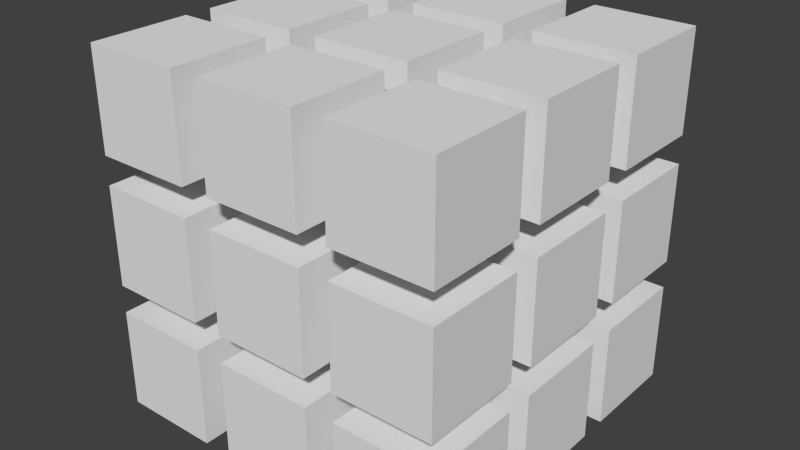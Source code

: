 # Source: character9.blend  (saved by Blender 2.76.0; exported with 4.5.12 LTS)
import bpy
from mathutils import Matrix  # noqa: F401  (used for matrix-valued properties, if any)

bpy.ops.wm.read_factory_settings(use_empty=True)
scene = bpy.context.scene
scene.name = 'Scene'

# ---- collections
col_collection_1 = bpy.data.collections.new('Collection 1'); scene.collection.children.link(col_collection_1)

# ---- materials (node trees are filled in below, after node groups)
mat_material = bpy.data.materials.new('Material')
mat_material.alpha_threshold = 0.0
mat_material.use_transparent_shadow = False
mat_material.roughness = 0.5
mat_material.line_color = (0.0, 0.0, 0.0, 1.0)

# ---- material node trees

# ---- world
world_world = bpy.data.worlds.new('World'); scene.world = world_world
world_world.color = (0.05088, 0.05088, 0.05088)
world_world.use_sun_shadow = False
world_world.sun_shadow_jitter_overblur = 0.0
world_world.cycles.sampling_method = 'MANUAL'
world_world.cycles.sample_map_resolution = 256

# ---- meshes
me_cube = bpy.data.meshes.new('Cube')
me_cube.from_pydata([(-1.6, -1.55, -3.56), (-1.6, -3.55, -3.56), (-3.6, -3.55, -3.56), (-3.6, -1.55, -3.56), (-1.6, -1.55, -1.56), (-1.6, -3.55, -1.56), (-3.6, -3.55, -1.56), (-3.6, -1.55, -1.56), (1.0, -1.55, -3.56), (1.0, -3.55, -3.56), (-1.0, -3.55, -3.56), (-1.0, -1.55, -3.56), (1.0, -1.55, -1.56), (1.0, -3.55, -1.56), (-1.0, -3.55, -1.56), (-1.0, -1.55, -1.56), (3.6, -1.55, -3.56), (3.6, -3.55, -3.56), (1.6, -3.55, -3.56), (1.6, -1.55, -3.56), (3.6, -1.55, -1.56), (3.6, -3.55, -1.56), (1.6, -3.55, -1.56), (1.6, -1.55, -1.56), (-1.6, -1.55, -1.0), (-1.6, -3.55, -1.0), (-3.6, -3.55, -1.0), (-3.6, -1.55, -1.0), (-1.6, -1.55, 1.0), (-1.6, -3.55, 1.0), (-3.6, -3.55, 1.0), (-3.6, -1.55, 1.0), (1.0, -1.55, -1.0), (1.0, -3.55, -1.0), (-1.0, -3.55, -1.0), (-1.0, -1.55, -1.0), (1.0, -1.55, 1.0), (1.0, -3.55, 1.0), (-1.0, -3.55, 1.0), (-1.0, -1.55, 1.0), (3.6, -1.55, -1.0), (3.6, -3.55, -1.0), (1.6, -3.55, -1.0), (1.6, -1.55, -1.0), (3.6, -1.55, 1.0), (3.6, -3.55, 1.0), (1.6, -3.55, 1.0), (1.6, -1.55, 1.0), (-1.6, -1.55, 1.56), (-1.6, -3.55, 1.56), (-3.6, -3.55, 1.56), (-3.6, -1.55, 1.56), (-1.6, -1.55, 3.56), (-1.6, -3.55, 3.56), (-3.6, -3.55, 3.56), (-3.6, -1.55, 3.56), (1.0, -1.55, 1.56), (1.0, -3.55, 1.56), (-1.0, -3.55, 1.56), (-1.0, -1.55, 1.56), (1.0, -1.55, 3.56), (1.0, -3.55, 3.56), (-1.0, -3.55, 3.56), (-1.0, -1.55, 3.56), (3.6, -1.55, 1.56), (3.6, -3.55, 1.56), (1.6, -3.55, 1.56), (1.6, -1.55, 1.56), (3.6, -1.55, 3.56), (3.6, -3.55, 3.56), (1.6, -3.55, 3.56), (1.6, -1.55, 3.56), (-1.6, 1.0, -3.56), (-1.6, -1.0, -3.56), (-3.6, -1.0, -3.56), (-3.6, 1.0, -3.56), (-1.6, 1.0, -1.56), (-1.6, -1.0, -1.56), (-3.6, -1.0, -1.56), (-3.6, 1.0, -1.56), (1.0, 1.0, -3.56), (1.0, -1.0, -3.56), (-1.0, -1.0, -3.56), (-1.0, 1.0, -3.56), (1.0, 1.0, -1.56), (1.0, -1.0, -1.56), (-1.0, -1.0, -1.56), (-1.0, 1.0, -1.56), (3.6, 1.0, -3.56), (3.6, -1.0, -3.56), (1.6, -1.0, -3.56), (1.6, 1.0, -3.56), (3.6, 1.0, -1.56), (3.6, -1.0, -1.56), (1.6, -1.0, -1.56), (1.6, 1.0, -1.56), (-1.6, 1.0, -1.0), (-1.6, -1.0, -1.0), (-3.6, -1.0, -1.0), (-3.6, 1.0, -1.0), (-1.6, 1.0, 1.0), (-1.6, -1.0, 1.0), (-3.6, -1.0, 1.0), (-3.6, 1.0, 1.0), (1.0, 1.0, -1.0), (1.0, -1.0, -1.0), (-1.0, -1.0, -1.0), (-1.0, 1.0, -1.0), (1.0, 1.0, 1.0), (1.0, -1.0, 1.0), (-1.0, -1.0, 1.0), (-1.0, 1.0, 1.0), (3.6, 1.0, -1.0), (3.6, -1.0, -1.0), (1.6, -1.0, -1.0), (1.6, 1.0, -1.0), (3.6, 1.0, 1.0), (3.6, -1.0, 1.0), (1.6, -1.0, 1.0), (1.6, 1.0, 1.0), (-1.6, 1.0, 1.56), (-1.6, -1.0, 1.56), (-3.6, -1.0, 1.56), (-3.6, 1.0, 1.56), (-1.6, 1.0, 3.56), (-1.6, -1.0, 3.56), (-3.6, -1.0, 3.56), (-3.6, 1.0, 3.56), (1.0, 1.0, 1.56), (1.0, -1.0, 1.56), (-1.0, -1.0, 1.56), (-1.0, 1.0, 1.56), (1.0, 1.0, 3.56), (1.0, -1.0, 3.56), (-1.0, -1.0, 3.56), (-1.0, 1.0, 3.56), (3.6, 1.0, 1.56), (3.6, -1.0, 1.56), (1.6, -1.0, 1.56), (1.6, 1.0, 1.56), (3.6, 1.0, 3.56), (3.6, -1.0, 3.56), (1.6, -1.0, 3.56), (1.6, 1.0, 3.56), (-1.6, 3.55, -3.56), (-1.6, 1.55, -3.56), (-3.6, 1.55, -3.56), (-3.6, 3.55, -3.56), (-1.6, 3.55, -1.56), (-1.6, 1.55, -1.56), (-3.6, 1.55, -1.56), (-3.6, 3.55, -1.56), (1.0, 3.55, -3.56), (1.0, 1.55, -3.56), (-1.0, 1.55, -3.56), (-1.0, 3.55, -3.56), (1.0, 3.55, -1.56), (1.0, 1.55, -1.56), (-1.0, 1.55, -1.56), (-1.0, 3.55, -1.56), (3.6, 3.55, -3.56), (3.6, 1.55, -3.56), (1.6, 1.55, -3.56), (1.6, 3.55, -3.56), (3.6, 3.55, -1.56), (3.6, 1.55, -1.56), (1.6, 1.55, -1.56), (1.6, 3.55, -1.56), (-1.6, 3.55, -1.0), (-1.6, 1.55, -1.0), (-3.6, 1.55, -1.0), (-3.6, 3.55, -1.0), (-1.6, 3.55, 1.0), (-1.6, 1.55, 1.0), (-3.6, 1.55, 1.0), (-3.6, 3.55, 1.0), (1.0, 3.55, -1.0), (1.0, 1.55, -1.0), (-1.0, 1.55, -1.0), (-1.0, 3.55, -1.0), (1.0, 3.55, 1.0), (1.0, 1.55, 1.0), (-1.0, 1.55, 1.0), (-1.0, 3.55, 1.0), (3.6, 3.55, -1.0), (3.6, 1.55, -1.0), (1.6, 1.55, -1.0), (1.6, 3.55, -1.0), (3.6, 3.55, 1.0), (3.6, 1.55, 1.0), (1.6, 1.55, 1.0), (1.6, 3.55, 1.0), (-1.6, 3.55, 1.56), (-1.6, 1.55, 1.56), (-3.6, 1.55, 1.56), (-3.6, 3.55, 1.56), (-1.6, 3.55, 3.56), (-1.6, 1.55, 3.56), (-3.6, 1.55, 3.56), (-3.6, 3.55, 3.56), (1.0, 3.55, 1.56), (1.0, 1.55, 1.56), (-1.0, 1.55, 1.56), (-1.0, 3.55, 1.56), (1.0, 3.55, 3.56), (1.0, 1.55, 3.56), (-1.0, 1.55, 3.56), (-1.0, 3.55, 3.56), (3.6, 3.55, 1.56), (3.6, 1.55, 1.56), (1.6, 1.55, 1.56), (1.6, 3.55, 1.56), (3.6, 3.55, 3.56), (3.6, 1.55, 3.56), (1.6, 1.55, 3.56), (1.6, 3.55, 3.56)], [], [(0, 1, 2, 3), (4, 7, 6, 5), (0, 4, 5, 1), (1, 5, 6, 2), (2, 6, 7, 3), (4, 0, 3, 7), (8, 9, 10, 11), (12, 15, 14, 13), (8, 12, 13, 9), (9, 13, 14, 10), (10, 14, 15, 11), (12, 8, 11, 15), (16, 17, 18, 19), (20, 23, 22, 21), (16, 20, 21, 17), (17, 21, 22, 18), (18, 22, 23, 19), (20, 16, 19, 23), (24, 25, 26, 27), (28, 31, 30, 29), (24, 28, 29, 25), (25, 29, 30, 26), (26, 30, 31, 27), (28, 24, 27, 31), (32, 33, 34, 35), (36, 39, 38, 37), (32, 36, 37, 33), (33, 37, 38, 34), (34, 38, 39, 35), (36, 32, 35, 39), (40, 41, 42, 43), (44, 47, 46, 45), (40, 44, 45, 41), (41, 45, 46, 42), (42, 46, 47, 43), (44, 40, 43, 47), (48, 49, 50, 51), (52, 55, 54, 53), (48, 52, 53, 49), (49, 53, 54, 50), (50, 54, 55, 51), (52, 48, 51, 55), (56, 57, 58, 59), (60, 63, 62, 61), (56, 60, 61, 57), (57, 61, 62, 58), (58, 62, 63, 59), (60, 56, 59, 63), (64, 65, 66, 67), (68, 71, 70, 69), (64, 68, 69, 65), (65, 69, 70, 66), (66, 70, 71, 67), (68, 64, 67, 71), (72, 73, 74, 75), (76, 79, 78, 77), (72, 76, 77, 73), (73, 77, 78, 74), (74, 78, 79, 75), (76, 72, 75, 79), (80, 81, 82, 83), (84, 87, 86, 85), (80, 84, 85, 81), (81, 85, 86, 82), (82, 86, 87, 83), (84, 80, 83, 87), (88, 89, 90, 91), (92, 95, 94, 93), (88, 92, 93, 89), (89, 93, 94, 90), (90, 94, 95, 91), (92, 88, 91, 95), (96, 97, 98, 99), (100, 103, 102, 101), (96, 100, 101, 97), (97, 101, 102, 98), (98, 102, 103, 99), (100, 96, 99, 103), (104, 105, 106, 107), (108, 111, 110, 109), (104, 108, 109, 105), (105, 109, 110, 106), (106, 110, 111, 107), (108, 104, 107, 111), (112, 113, 114, 115), (116, 119, 118, 117), (112, 116, 117, 113), (113, 117, 118, 114), (114, 118, 119, 115), (116, 112, 115, 119), (120, 121, 122, 123), (124, 127, 126, 125), (120, 124, 125, 121), (121, 125, 126, 122), (122, 126, 127, 123), (124, 120, 123, 127), (128, 129, 130, 131), (132, 135, 134, 133), (128, 132, 133, 129), (129, 133, 134, 130), (130, 134, 135, 131), (132, 128, 131, 135), (136, 137, 138, 139), (140, 143, 142, 141), (136, 140, 141, 137), (137, 141, 142, 138), (138, 142, 143, 139), (140, 136, 139, 143), (144, 145, 146, 147), (148, 151, 150, 149), (144, 148, 149, 145), (145, 149, 150, 146), (146, 150, 151, 147), (148, 144, 147, 151), (152, 153, 154, 155), (156, 159, 158, 157), (152, 156, 157, 153), (153, 157, 158, 154), (154, 158, 159, 155), (156, 152, 155, 159), (160, 161, 162, 163), (164, 167, 166, 165), (160, 164, 165, 161), (161, 165, 166, 162), (162, 166, 167, 163), (164, 160, 163, 167), (168, 169, 170, 171), (172, 175, 174, 173), (168, 172, 173, 169), (169, 173, 174, 170), (170, 174, 175, 171), (172, 168, 171, 175), (176, 177, 178, 179), (180, 183, 182, 181), (176, 180, 181, 177), (177, 181, 182, 178), (178, 182, 183, 179), (180, 176, 179, 183), (184, 185, 186, 187), (188, 191, 190, 189), (184, 188, 189, 185), (185, 189, 190, 186), (186, 190, 191, 187), (188, 184, 187, 191), (192, 193, 194, 195), (196, 199, 198, 197), (192, 196, 197, 193), (193, 197, 198, 194), (194, 198, 199, 195), (196, 192, 195, 199), (200, 201, 202, 203), (204, 207, 206, 205), (200, 204, 205, 201), (201, 205, 206, 202), (202, 206, 207, 203), (204, 200, 203, 207), (208, 209, 210, 211), (212, 215, 214, 213), (208, 212, 213, 209), (209, 213, 214, 210), (210, 214, 215, 211), (212, 208, 211, 215)])
_uv = me_cube.uv_layers.new(name='UVMap')
_uv.uv.foreach_set('vector', [0.293, 0.01759, 0.3203, 0.01759, 0.3203, 0.04491, 0.293, 0.04491, 0.293, 0.01759, 0.3203, 0.01759, 0.3203, 0.04491, 0.293, 0.04491, 0.293, 0.01759, 0.3203, 0.01759, 0.3203, 0.04491, 0.293, 0.04491, 0.293, 0.01759, 0.3203, 0.01759, 0.3203, 0.04491, 0.293, 0.04491, 0.293, 0.01759, 0.3203, 0.01759, 0.3203, 0.04491, 0.293, 0.04491, 0.293, 0.01759, 0.3203, 0.01759, 0.3203, 0.04491, 0.293, 0.04491, 0.293, 0.01759, 0.3203, 0.01759, 0.3203, 0.04491, 0.293, 0.04491, 0.293, 0.01759, 0.3203, 0.01759, 0.3203, 0.04491, 0.293, 0.04491, 0.293, 0.01759, 0.3203, 0.01759, 0.3203, 0.04491, 0.293, 0.04491, 0.293, 0.01759, 0.3203, 0.01759, 0.3203, 0.04491, 0.293, 0.04491, 0.293, 0.01759, 0.3203, 0.01759, 0.3203, 0.04491, 0.293, 0.04491, 0.293, 0.01759, 0.3203, 0.01759, 0.3203, 0.04491, 0.293, 0.04491, 0.293, 0.01759, 0.3203, 0.01759, 0.3203, 0.04491, 0.293, 0.04491, 0.293, 0.01759, 0.3203, 0.01759, 0.3203, 0.04491, 0.293, 0.04491, 0.293, 0.01759, 0.3203, 0.01759, 0.3203, 0.04491, 0.293, 0.04491, 0.293, 0.01759, 0.3203, 0.01759, 0.3203, 0.04491, 0.293, 0.04491, 0.293, 0.01759, 0.3203, 0.01759, 0.3203, 0.04491, 0.293, 0.04491, 0.293, 0.01759, 0.3203, 0.01759, 0.3203, 0.04491, 0.293, 0.04491, 0.293, 0.01759, 0.3203, 0.01759, 0.3203, 0.04491, 0.293, 0.04491, 0.293, 0.01759, 0.3203, 0.01759, 0.3203, 0.04491, 0.293, 0.04491, 0.293, 0.01759, 0.3203, 0.01759, 0.3203, 0.04491, 0.293, 0.04491, 0.293, 0.01759, 0.3203, 0.01759, 0.3203, 0.04491, 0.293, 0.04491, 0.293, 0.01759, 0.3203, 0.01759, 0.3203, 0.04491, 0.293, 0.04491, 0.293, 0.01759, 0.3203, 0.01759, 0.3203, 0.04491, 0.293, 0.04491, 0.293, 0.01759, 0.3203, 0.01759, 0.3203, 0.04491, 0.293, 0.04491, 0.293, 0.01759, 0.3203, 0.01759, 0.3203, 0.04491, 0.293, 0.04491, 0.293, 0.01759, 0.3203, 0.01759, 0.3203, 0.04491, 0.293, 0.04491, 0.293, 0.01759, 0.3203, 0.01759, 0.3203, 0.04491, 0.293, 0.04491, 0.293, 0.01759, 0.3203, 0.01759, 0.3203, 0.04491, 0.293, 0.04491, 0.293, 0.01759, 0.3203, 0.01759, 0.3203, 0.04491, 0.293, 0.04491, 0.293, 0.01759, 0.3203, 0.01759, 0.3203, 0.04491, 0.293, 0.04491, 0.293, 0.01759, 0.3203, 0.01759, 0.3203, 0.04491, 0.293, 0.04491, 0.293, 0.01759, 0.3203, 0.01759, 0.3203, 0.04491, 0.293, 0.04491, 0.293, 0.01759, 0.3203, 0.01759, 0.3203, 0.04491, 0.293, 0.04491, 0.293, 0.01759, 0.3203, 0.01759, 0.3203, 0.04491, 0.293, 0.04491, 0.293, 0.01759, 0.3203, 0.01759, 0.3203, 0.04491, 0.293, 0.04491, 0.293, 0.01759, 0.3203, 0.01759, 0.3203, 0.04491, 0.293, 0.04491, 0.293, 0.01759, 0.3203, 0.01759, 0.3203, 0.04491, 0.293, 0.04491, 0.293, 0.01759, 0.3203, 0.01759, 0.3203, 0.04491, 0.293, 0.04491, 0.293, 0.01759, 0.3203, 0.01759, 0.3203, 0.04491, 0.293, 0.04491, 0.293, 0.01759, 0.3203, 0.01759, 0.3203, 0.04491, 0.293, 0.04491, 0.293, 0.01759, 0.3203, 0.01759, 0.3203, 0.04491, 0.293, 0.04491, 0.293, 0.01759, 0.3203, 0.01759, 0.3203, 0.04491, 0.293, 0.04491, 0.293, 0.01759, 0.3203, 0.01759, 0.3203, 0.04491, 0.293, 0.04491, 0.293, 0.01759, 0.3203, 0.01759, 0.3203, 0.04491, 0.293, 0.04491, 0.293, 0.01759, 0.3203, 0.01759, 0.3203, 0.04491, 0.293, 0.04491, 0.293, 0.01759, 0.3203, 0.01759, 0.3203, 0.04491, 0.293, 0.04491, 0.293, 0.01759, 0.3203, 0.01759, 0.3203, 0.04491, 0.293, 0.04491, 0.293, 0.01759, 0.3203, 0.01759, 0.3203, 0.04491, 0.293, 0.04491, 0.293, 0.01759, 0.3203, 0.01759, 0.3203, 0.04491, 0.293, 0.04491, 0.293, 0.01759, 0.3203, 0.01759, 0.3203, 0.04491, 0.293, 0.04491, 0.293, 0.01759, 0.3203, 0.01759, 0.3203, 0.04491, 0.293, 0.04491, 0.293, 0.01759, 0.3203, 0.01759, 0.3203, 0.04491, 0.293, 0.04491, 0.293, 0.01759, 0.3203, 0.01759, 0.3203, 0.04491, 0.293, 0.04491, 0.293, 0.01759, 0.3203, 0.01759, 0.3203, 0.04491, 0.293, 0.04491, 0.293, 0.01759, 0.3203, 0.01759, 0.3203, 0.04491, 0.293, 0.04491, 0.293, 0.01759, 0.3203, 0.01759, 0.3203, 0.04491, 0.293, 0.04491, 0.293, 0.01759, 0.3203, 0.01759, 0.3203, 0.04491, 0.293, 0.04491, 0.293, 0.01759, 0.3203, 0.01759, 0.3203, 0.04491, 0.293, 0.04491, 0.293, 0.01759, 0.3203, 0.01759, 0.3203, 0.04491, 0.293, 0.04491, 0.293, 0.01759, 0.3203, 0.01759, 0.3203, 0.04491, 0.293, 0.04491, 0.293, 0.01759, 0.3203, 0.01759, 0.3203, 0.04491, 0.293, 0.04491, 0.293, 0.01759, 0.3203, 0.01759, 0.3203, 0.04491, 0.293, 0.04491, 0.293, 0.01759, 0.3203, 0.01759, 0.3203, 0.04491, 0.293, 0.04491, 0.293, 0.01759, 0.3203, 0.01759, 0.3203, 0.04491, 0.293, 0.04491, 0.293, 0.01759, 0.3203, 0.01759, 0.3203, 0.04491, 0.293, 0.04491, 0.293, 0.01759, 0.3203, 0.01759, 0.3203, 0.04491, 0.293, 0.04491, 0.293, 0.01759, 0.3203, 0.01759, 0.3203, 0.04491, 0.293, 0.04491, 0.293, 0.01759, 0.3203, 0.01759, 0.3203, 0.04491, 0.293, 0.04491, 0.293, 0.01759, 0.3203, 0.01759, 0.3203, 0.04491, 0.293, 0.04491, 0.293, 0.01759, 0.3203, 0.01759, 0.3203, 0.04491, 0.293, 0.04491, 0.293, 0.01759, 0.3203, 0.01759, 0.3203, 0.04491, 0.293, 0.04491, 0.293, 0.01759, 0.3203, 0.01759, 0.3203, 0.04491, 0.293, 0.04491, 0.293, 0.01759, 0.3203, 0.01759, 0.3203, 0.04491, 0.293, 0.04491, 0.293, 0.01759, 0.3203, 0.01759, 0.3203, 0.04491, 0.293, 0.04491, 0.293, 0.01759, 0.3203, 0.01759, 0.3203, 0.04491, 0.293, 0.04491, 0.293, 0.01759, 0.3203, 0.01759, 0.3203, 0.04491, 0.293, 0.04491, 0.293, 0.01759, 0.3203, 0.01759, 0.3203, 0.04491, 0.293, 0.04491, 0.293, 0.01759, 0.3203, 0.01759, 0.3203, 0.04491, 0.293, 0.04491, 0.293, 0.01759, 0.3203, 0.01759, 0.3203, 0.04491, 0.293, 0.04491, 0.293, 0.01759, 0.3203, 0.01759, 0.3203, 0.04491, 0.293, 0.04491, 0.293, 0.01759, 0.3203, 0.01759, 0.3203, 0.04491, 0.293, 0.04491, 0.293, 0.01759, 0.3203, 0.01759, 0.3203, 0.04491, 0.293, 0.04491, 0.293, 0.01759, 0.3203, 0.01759, 0.3203, 0.04491, 0.293, 0.04491, 0.293, 0.01759, 0.3203, 0.01759, 0.3203, 0.04491, 0.293, 0.04491, 0.293, 0.01759, 0.3203, 0.01759, 0.3203, 0.04491, 0.293, 0.04491, 0.293, 0.01759, 0.3203, 0.01759, 0.3203, 0.04491, 0.293, 0.04491, 0.293, 0.01759, 0.3203, 0.01759, 0.3203, 0.04491, 0.293, 0.04491, 0.293, 0.01759, 0.3203, 0.01759, 0.3203, 0.04491, 0.293, 0.04491, 0.293, 0.01759, 0.3203, 0.01759, 0.3203, 0.04491, 0.293, 0.04491, 0.293, 0.01759, 0.3203, 0.01759, 0.3203, 0.04491, 0.293, 0.04491, 0.293, 0.01759, 0.3203, 0.01759, 0.3203, 0.04491, 0.293, 0.04491, 0.293, 0.01759, 0.3203, 0.01759, 0.3203, 0.04491, 0.293, 0.04491, 0.293, 0.01759, 0.3203, 0.01759, 0.3203, 0.04491, 0.293, 0.04491, 0.293, 0.01759, 0.3203, 0.01759, 0.3203, 0.04491, 0.293, 0.04491, 0.293, 0.01759, 0.3203, 0.01759, 0.3203, 0.04491, 0.293, 0.04491, 0.293, 0.01759, 0.3203, 0.01759, 0.3203, 0.04491, 0.293, 0.04491, 0.293, 0.01759, 0.3203, 0.01759, 0.3203, 0.04491, 0.293, 0.04491, 0.293, 0.01759, 0.3203, 0.01759, 0.3203, 0.04491, 0.293, 0.04491, 0.293, 0.01759, 0.3203, 0.01759, 0.3203, 0.04491, 0.293, 0.04491, 0.293, 0.01759, 0.3203, 0.01759, 0.3203, 0.04491, 0.293, 0.04491, 0.293, 0.01759, 0.3203, 0.01759, 0.3203, 0.04491, 0.293, 0.04491, 0.293, 0.01759, 0.3203, 0.01759, 0.3203, 0.04491, 0.293, 0.04491, 0.293, 0.01759, 0.3203, 0.01759, 0.3203, 0.04491, 0.293, 0.04491, 0.293, 0.01759, 0.3203, 0.01759, 0.3203, 0.04491, 0.293, 0.04491, 0.293, 0.01759, 0.3203, 0.01759, 0.3203, 0.04491, 0.293, 0.04491, 0.293, 0.01759, 0.3203, 0.01759, 0.3203, 0.04491, 0.293, 0.04491, 0.293, 0.01759, 0.3203, 0.01759, 0.3203, 0.04491, 0.293, 0.04491, 0.293, 0.01759, 0.3203, 0.01759, 0.3203, 0.04491, 0.293, 0.04491, 0.293, 0.01759, 0.3203, 0.01759, 0.3203, 0.04491, 0.293, 0.04491, 0.293, 0.01759, 0.3203, 0.01759, 0.3203, 0.04491, 0.293, 0.04491, 0.293, 0.01759, 0.3203, 0.01759, 0.3203, 0.04491, 0.293, 0.04491, 0.293, 0.01759, 0.3203, 0.01759, 0.3203, 0.04491, 0.293, 0.04491, 0.293, 0.01759, 0.3203, 0.01759, 0.3203, 0.04491, 0.293, 0.04491, 0.293, 0.01759, 0.3203, 0.01759, 0.3203, 0.04491, 0.293, 0.04491, 0.293, 0.01759, 0.3203, 0.01759, 0.3203, 0.04491, 0.293, 0.04491, 0.293, 0.01759, 0.3203, 0.01759, 0.3203, 0.04491, 0.293, 0.04491, 0.293, 0.01759, 0.3203, 0.01759, 0.3203, 0.04491, 0.293, 0.04491, 0.293, 0.01759, 0.3203, 0.01759, 0.3203, 0.04491, 0.293, 0.04491, 0.293, 0.01759, 0.3203, 0.01759, 0.3203, 0.04491, 0.293, 0.04491, 0.293, 0.01759, 0.3203, 0.01759, 0.3203, 0.04491, 0.293, 0.04491, 0.293, 0.01759, 0.3203, 0.01759, 0.3203, 0.04491, 0.293, 0.04491, 0.293, 0.01759, 0.3203, 0.01759, 0.3203, 0.04491, 0.293, 0.04491, 0.293, 0.01759, 0.3203, 0.01759, 0.3203, 0.04491, 0.293, 0.04491, 0.293, 0.01759, 0.3203, 0.01759, 0.3203, 0.04491, 0.293, 0.04491, 0.293, 0.01759, 0.3203, 0.01759, 0.3203, 0.04491, 0.293, 0.04491, 0.293, 0.01759, 0.3203, 0.01759, 0.3203, 0.04491, 0.293, 0.04491, 0.293, 0.01759, 0.3203, 0.01759, 0.3203, 0.04491, 0.293, 0.04491, 0.293, 0.01759, 0.3203, 0.01759, 0.3203, 0.04491, 0.293, 0.04491, 0.293, 0.01759, 0.3203, 0.01759, 0.3203, 0.04491, 0.293, 0.04491, 0.293, 0.01759, 0.3203, 0.01759, 0.3203, 0.04491, 0.293, 0.04491, 0.293, 0.01759, 0.3203, 0.01759, 0.3203, 0.04491, 0.293, 0.04491, 0.293, 0.01759, 0.3203, 0.01759, 0.3203, 0.04491, 0.293, 0.04491, 0.293, 0.01759, 0.3203, 0.01759, 0.3203, 0.04491, 0.293, 0.04491, 0.293, 0.01759, 0.3203, 0.01759, 0.3203, 0.04491, 0.293, 0.04491, 0.293, 0.01759, 0.3203, 0.01759, 0.3203, 0.04491, 0.293, 0.04491, 0.293, 0.01759, 0.3203, 0.01759, 0.3203, 0.04491, 0.293, 0.04491, 0.293, 0.01759, 0.3203, 0.01759, 0.3203, 0.04491, 0.293, 0.04491, 0.293, 0.01759, 0.3203, 0.01759, 0.3203, 0.04491, 0.293, 0.04491, 0.293, 0.01759, 0.3203, 0.01759, 0.3203, 0.04491, 0.293, 0.04491, 0.293, 0.01759, 0.3203, 0.01759, 0.3203, 0.04491, 0.293, 0.04491, 0.293, 0.01759, 0.3203, 0.01759, 0.3203, 0.04491, 0.293, 0.04491, 0.293, 0.01759, 0.3203, 0.01759, 0.3203, 0.04491, 0.293, 0.04491, 0.293, 0.01759, 0.3203, 0.01759, 0.3203, 0.04491, 0.293, 0.04491, 0.293, 0.01759, 0.3203, 0.01759, 0.3203, 0.04491, 0.293, 0.04491, 0.293, 0.01759, 0.3203, 0.01759, 0.3203, 0.04491, 0.293, 0.04491, 0.293, 0.01759, 0.3203, 0.01759, 0.3203, 0.04491, 0.293, 0.04491, 0.293, 0.01759, 0.3203, 0.01759, 0.3203, 0.04491, 0.293, 0.04491, 0.293, 0.01759, 0.3203, 0.01759, 0.3203, 0.04491, 0.293, 0.04491, 0.293, 0.01759, 0.3203, 0.01759, 0.3203, 0.04491, 0.293, 0.04491, 0.293, 0.01759, 0.3203, 0.01759, 0.3203, 0.04491, 0.293, 0.04491, 0.293, 0.01759, 0.3203, 0.01759, 0.3203, 0.04491, 0.293, 0.04491, 0.293, 0.01759, 0.3203, 0.01759, 0.3203, 0.04491, 0.293, 0.04491, 0.293, 0.01759, 0.3203, 0.01759, 0.3203, 0.04491, 0.293, 0.04491, 0.293, 0.01759, 0.3203, 0.01759, 0.3203, 0.04491, 0.293, 0.04491, 0.293, 0.01759, 0.3203, 0.01759, 0.3203, 0.04491, 0.293, 0.04491, 0.293, 0.01759, 0.3203, 0.01759, 0.3203, 0.04491, 0.293, 0.04491, 0.293, 0.01759, 0.3203, 0.01759, 0.3203, 0.04491, 0.293, 0.04491, 0.293, 0.01759, 0.3203, 0.01759, 0.3203, 0.04491, 0.293, 0.04491, 0.293, 0.01759, 0.3203, 0.01759, 0.3203, 0.04491, 0.293, 0.04491, 0.293, 0.01759, 0.3203, 0.01759, 0.3203, 0.04491, 0.293, 0.04491, 0.293, 0.01759, 0.3203, 0.01759, 0.3203, 0.04491, 0.293, 0.04491])
me_cube.materials.append(mat_material)
me_cube.use_remesh_preserve_volume = False
me_cube.use_remesh_preserve_attributes = False
me_cube.use_mirror_vertex_groups = False
me_cube.update()

# ---- objects
ob_cube = bpy.data.objects.new('Cube', me_cube)

# ---- transforms, parenting, visibility, modifiers, constraints
ob_cube.location = (0.0, 0.0, 0.0)
ob_cube.scale = (0.1389, 0.1408, 0.1404)
ob_cube.lock_rotations_4d = False
ob_cube.empty_display_type = 'ARROWS'
ob_cube.lineart.crease_threshold = 0.0

# ---- collection membership
col_collection_1.objects.link(ob_cube)

# ---- scene / render settings (as saved in the file)
scene.frame_start = 1; scene.frame_end = 250; scene.frame_set(1)
scene.render.engine = 'BLENDER_EEVEE_NEXT'
scene.render.resolution_percentage = 50
scene.render.dither_intensity = 0.0
scene.cycles.use_denoising = False
scene.cycles.samples = 10
scene.cycles.sampling_pattern = 'TABULATED_SOBOL'
scene.cycles.light_sampling_threshold = 0.0
scene.cycles.use_adaptive_sampling = False
scene.cycles.use_light_tree = False
scene.cycles.blur_glossy = 0.0
scene.cycles.pixel_filter_type = 'GAUSSIAN'
scene.cycles.sample_clamp_indirect = 0.0
scene.view_settings.view_transform = 'Standard'
bpy.context.view_layer.update()

# ---- added for rendering (the .blend has no active camera and no usable light): camera, sun
cam_auto = bpy.data.cameras.new('AutoCamera')
cam_auto.lens = 50.0
cam_auto.sensor_width = 36.0
cam_auto.clip_end = 1000.0
ob_auto_camera = bpy.data.objects.new('AutoCamera', cam_auto)
scene.collection.objects.link(ob_auto_camera)
ob_auto_camera.location = (1.60254, -1.92304, 1.28203)
ob_auto_camera.rotation_euler = (1.09748, -7.21219e-08, 0.694738)
scene.camera = ob_auto_camera
light_auto_sun = bpy.data.lights.new('AutoSun', 'SUN')
light_auto_sun.energy = 3.0
light_auto_sun.angle = 0.0523599
ob_auto_sun = bpy.data.objects.new('AutoSun', light_auto_sun)
scene.collection.objects.link(ob_auto_sun)
ob_auto_sun.rotation_euler = (0.872665, 0.174533, 0.523599)
bpy.context.view_layer.update()
